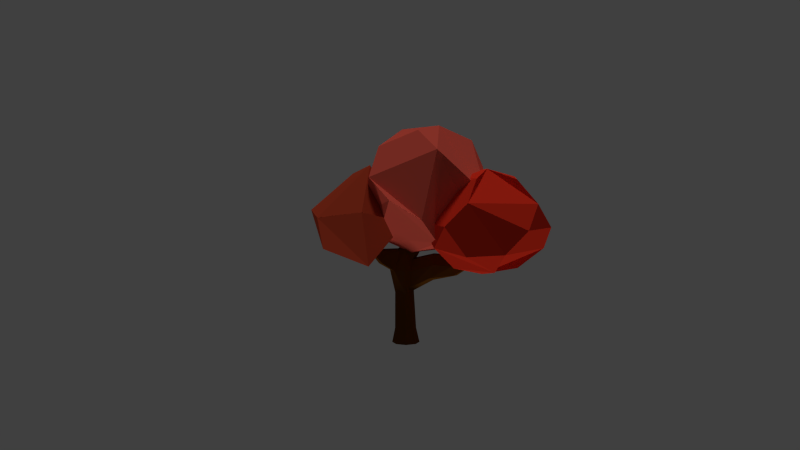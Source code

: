 # Source: maple_1.blend  (saved by Blender 2.72.0; exported with 4.5.12 LTS)
import bpy
from mathutils import Matrix  # noqa: F401  (used for matrix-valued properties, if any)

bpy.ops.wm.read_factory_settings(use_empty=True)
scene = bpy.context.scene
scene.name = 'Scene'

# ---- collections
col_collection_1 = bpy.data.collections.new('Collection 1'); scene.collection.children.link(col_collection_1)
col_collection_1.hide_render = True
col_collection_1.hide_viewport = True
col_collection_2 = bpy.data.collections.new('Collection 2'); scene.collection.children.link(col_collection_2)
col_collection_2.hide_render = True
col_collection_2.hide_viewport = True
col_collection_11 = bpy.data.collections.new('Collection 11'); scene.collection.children.link(col_collection_11)
col_collection_16 = bpy.data.collections.new('Collection 16'); scene.collection.children.link(col_collection_16)
col_collection_16.hide_render = True
col_collection_16.hide_viewport = True

# ---- materials (node trees are filled in below, after node groups)
mat_trunk_3 = bpy.data.materials.new('trunk 3')
mat_trunk_3.alpha_threshold = 0.0
mat_trunk_3.use_transparent_shadow = False
mat_trunk_3.diffuse_color = (0.1149, 0.03861, 0.003024, 1.0)
mat_trunk_3.roughness = 0.5
mat_trunk_3.specular_intensity = 0.0
mat_red_leaves_1 = bpy.data.materials.new('red leaves 1')
mat_red_leaves_1.alpha_threshold = 0.0
mat_red_leaves_1.use_transparent_shadow = False
mat_red_leaves_1.diffuse_color = (0.8, 0.0476, 0.04985, 1.0)
mat_red_leaves_1.roughness = 0.5
mat_red_leaves_1.specular_intensity = 0.0
mat_red_leaves_1_001 = bpy.data.materials.new('red leaves 1.001')
mat_red_leaves_1_001.alpha_threshold = 0.0
mat_red_leaves_1_001.use_transparent_shadow = False
mat_red_leaves_1_001.diffuse_color = (0.8, 0.03439, 0.01512, 1.0)
mat_red_leaves_1_001.roughness = 0.5
mat_red_leaves_1_001.specular_intensity = 0.0
mat_red__leaf2 = bpy.data.materials.new('red  leaf2')
mat_red__leaf2.alpha_threshold = 0.0
mat_red__leaf2.use_transparent_shadow = False
mat_red__leaf2.diffuse_color = (0.8, 0.1078, 0.07248, 1.0)
mat_red__leaf2.roughness = 0.5
mat_red__leaf2.specular_intensity = 0.0
mat_red_leaf3 = bpy.data.materials.new('red leaf3')
mat_red_leaf3.alpha_threshold = 0.0
mat_red_leaf3.use_transparent_shadow = False
mat_red_leaf3.diffuse_color = (0.4385, 0.05117, 0.02138, 1.0)
mat_red_leaf3.roughness = 0.5
mat_red_leaf3.specular_intensity = 0.0

# ---- material node trees

# ---- world
world_world = bpy.data.worlds.new('World'); scene.world = world_world
world_world.color = (0.05088, 0.05088, 0.05088)
world_world.use_sun_shadow = False
world_world.sun_shadow_jitter_overblur = 0.0
world_world.cycles.sampling_method = 'MANUAL'
world_world.cycles.sample_map_resolution = 256

# ---- cameras
cam_camera_001 = bpy.data.cameras.new('Camera.001')
cam_camera_001.clip_end = 100.0
cam_camera_001.lens = 35.0
cam_camera_001.sensor_width = 32.0
cam_camera_001.sensor_height = 18.0
cam_camera_001.display_size = 2.0
cam_camera_001.dof.focus_distance = 0.0
cam_camera_001.dof.aperture_fstop = 128.0

# ---- lights
light_hemi = bpy.data.lights.new('Hemi', 'SUN')
light_hemi.transmission_factor = 0.0
light_hemi.angle = 0.1993
light_hemi.energy = 0.72
light_hemi.shadow_buffer_clip_start = 0.5
light_hemi.shadow_soft_size = 0.1
light_hemi.shadow_cascade_max_distance = 1000.0
light_hemi.cycles.use_multiple_importance_sampling = False
light_sun = bpy.data.lights.new('Sun', 'SUN')
light_sun.transmission_factor = 0.0
light_sun.angle = 0.1993
light_sun.energy = 0.82
light_sun.shadow_buffer_clip_start = 0.5
light_sun.shadow_soft_size = 0.1
light_sun.shadow_cascade_max_distance = 1000.0
light_sun.cycles.use_multiple_importance_sampling = False

# ---- meshes
me_cylinder = bpy.data.meshes.new('Cylinder')
me_cylinder.from_pydata([(0.003484, 0.2757, -0.9847), (0.04545, 0.2623, 0.9056), (0.1984, 0.195, -0.9847), (0.1511, 0.176, 0.7025), (0.2791, 6.887e-05, -0.9847), (0.2086, 0.02996, 0.709), (0.1984, -0.1948, -0.9847), (0.1299, -0.07574, 0.6988), (0.003484, -0.2756, -0.9847), (-0.004201, -0.136, 0.9178), (-0.1914, -0.1948, -0.9847), (-0.1041, -0.08269, 0.9082), (-0.2722, 6.889e-05, -0.9847), (-0.1417, 0.04334, 0.9174), (-0.1914, 0.195, -0.9847), (-0.1624, 0.2025, 0.8812), (0.5875, 0.1495, 1.946), (0.6088, 0.122, 1.937), (0.605, 0.08636, 1.936), (0.5782, 0.06333, 1.942), (0.5441, 0.06646, 1.953), (0.5227, 0.0939, 1.962), (0.5265, 0.1296, 1.964), (0.5534, 0.1526, 1.957), (0.003484, 0.3038, 0.5346), (0.1852, 0.2064, 0.4615), (0.9438, -0.1957, 0.5895), (0.1068, -0.1683, 0.4817), (-0.01485, -0.2076, 0.5043), (-0.2221, -0.2169, 0.4973), (-0.3106, -0.003258, 0.4952), (-0.1896, 0.1994, 0.5397), (-0.8954, -0.05255, 1.183), (-0.8999, -0.02664, 1.187), (-0.8992, 0.002081, 1.183), (-0.9418, -0.05799, 1.153), (-0.9594, -0.0253, 1.152), (-0.9418, 0.008412, 1.153), (-0.4661, 0.1239, 0.6431), (-0.528, -0.01101, 0.6232), (-0.4661, -0.1418, 0.6431), (-0.4242, 0.09855, 0.8845), (-0.4123, -0.12, 0.8912), (-0.445, -0.01636, 0.9162), (0.1111, 0.1057, 0.1854), (0.1669, -0.001415, 0.07378), (0.05838, -0.1565, 0.1342), (0.0002772, -0.2031, 0.03518), (-0.1434, -0.1436, 0.1166), (-0.2076, -0.001532, 0.03594), (-0.1434, 0.1436, 0.0818), (0.0002772, 0.2031, 0.04302), (0.1545, 0.1516, -0.69), (0.2113, 5.834e-05, -0.69), (0.1485, -0.1515, -0.69), (0.002952, -0.2143, -0.69), (-0.1486, -0.1515, -0.69), (-0.2122, -0.0001971, -0.6931), (-0.1486, 0.1516, -0.69), (0.002952, 0.2144, -0.69), (0.315, 0.1806, 1.143), (0.18, 0.1103, 1.176), (0.1596, 0.01409, 1.2), (0.2069, -0.08702, 1.197), (0.2947, -0.1164, 1.156), (0.3659, -0.09305, 1.093), (0.3937, -0.01184, 1.059), (0.3723, 0.0772, 1.073), (1.719, -0.03042, 1.206), (1.726, -0.07176, 1.208), (1.719, -0.1154, 1.198), (1.773, -0.01552, 1.209), (1.775, -0.07541, 1.209), (1.771, -0.1429, 1.196), (1.845, -0.02958, 1.198), (1.851, -0.08072, 1.203), (1.853, -0.1417, 1.192), (0.9656, 0.05816, 0.4294), (1.026, -0.04262, 0.3775), (0.954, -0.1532, 0.3906), (0.9677, 0.1889, 0.6162), (0.881, -0.1513, 0.7888), (0.9289, 0.1335, 0.7612), (0.9148, -0.03294, 0.7945), (-0.7351, -0.01817, 0.8918), (-0.7028, -0.08412, 0.9), (-0.6592, -0.07314, 1.009), (-0.7028, 0.04986, 0.9), (-0.6656, 0.03708, 1.006), (-0.6739, -0.02087, 1.021), (0.5247, -0.182, 0.6033), (0.4724, -0.1549, 0.3341), (0.5397, -0.1135, 0.8163), (0.5959, -0.001489, 0.8185), (0.5107, 0.08192, 0.3761), (0.5587, -0.02202, 0.2857), (0.5796, 0.1976, 0.6019), (0.5683, 0.1548, 0.7972), (1.426, 0.006518, 0.687), (1.461, -0.06126, 0.6638), (1.4, 0.07666, 0.7924), (1.359, 0.04391, 0.8691), (1.386, -0.159, 0.7743), (1.424, -0.1373, 0.6642), (1.333, -0.1274, 0.8787), (1.353, -0.05337, 0.885), (0.4066, 0.1846, 1.546), (0.3815, 0.1249, 1.56), (0.4031, 0.05653, 1.561), (0.4601, 0.02813, 1.542), (0.5167, 0.03823, 1.51), (0.5462, 0.09035, 1.492), (0.5366, 0.1527, 1.499), (0.4927, 0.2181, 1.534), (0.001614, 0.2088, -0.3235), (0.1328, 0.1287, -0.2523), (0.1891, -0.0006784, -0.3081), (0.1034, -0.154, -0.2779), (0.001614, -0.2087, -0.3274), (-0.146, -0.1476, -0.2867), (-0.2099, -0.0008644, -0.3286), (-0.146, 0.1476, -0.3041)], [], [(1, 3, 25), (100, 71, 74), (102, 103, 76), (27, 7, 9), (9, 11, 29), (85, 35, 36), (106, 23, 16), (31, 15, 1), (87, 84, 36), (0, 2, 4), (17, 16, 23), (106, 107, 22), (108, 21, 22), (109, 20, 21), (110, 19, 20), (111, 18, 19), (111, 112, 17), (112, 113, 16), (51, 24, 25), (98, 74, 75), (103, 99, 75), (27, 28, 47), (47, 28, 29), (29, 30, 49), (31, 24, 51), (49, 30, 31), (32, 33, 36), (36, 33, 34), (87, 37, 34), (85, 86, 32), (88, 34, 33), (86, 89, 33), (29, 40, 39), (31, 30, 39), (31, 38, 41), (29, 11, 42), (15, 41, 43), (11, 13, 43), (114, 51, 44), (44, 45, 116), (116, 45, 46), (46, 47, 118), (118, 47, 48), (48, 49, 120), (50, 51, 114), (120, 49, 50), (59, 52, 2), (52, 53, 4), (4, 53, 54), (6, 54, 55), (8, 55, 56), (56, 57, 12), (58, 59, 0), (12, 57, 58), (15, 61, 60), (15, 13, 62), (13, 11, 63), (11, 9, 64), (7, 65, 64), (7, 5, 66), (3, 67, 66), (3, 1, 60), (71, 68, 69), (69, 70, 73), (71, 72, 75), (72, 73, 76), (104, 102, 73), (101, 68, 71), (104, 70, 69), (101, 105, 69), (94, 96, 80), (91, 79, 26), (94, 77, 78), (91, 95, 78), (92, 90, 26), (97, 82, 80), (92, 81, 83), (97, 93, 83), (40, 85, 84), (38, 39, 84), (38, 87, 88), (40, 42, 86), (41, 88, 89), (42, 43, 89), (44, 25, 96), (46, 91, 90), (44, 94, 95), (46, 45, 95), (27, 90, 92), (25, 3, 97), (7, 92, 93), (3, 5, 93), (77, 80, 100), (79, 103, 102), (77, 98, 99), (79, 78, 99), (81, 26, 102), (80, 82, 101), (81, 104, 105), (82, 83, 105), (61, 106, 113), (62, 107, 106), (63, 108, 107), (64, 109, 108), (65, 110, 109), (65, 66, 111), (66, 67, 112), (67, 60, 113), (59, 114, 115), (115, 116, 53), (53, 116, 117), (117, 118, 55), (55, 118, 119), (119, 120, 57), (121, 114, 59), (57, 120, 121), (24, 1, 25), (98, 100, 74), (73, 102, 76), (28, 27, 9), (28, 9, 29), (84, 85, 36), (113, 106, 16), (24, 31, 1), (37, 87, 36), (0, 4, 14), (8, 10, 12), (4, 6, 8), (17, 21, 18), (19, 18, 20), (4, 12, 14), (4, 8, 12), (21, 17, 22), (23, 106, 22), (18, 21, 20), (107, 108, 22), (17, 23, 22), (108, 109, 21), (109, 110, 20), (110, 111, 19), (18, 111, 17), (17, 112, 16), (44, 51, 25), (99, 98, 75), (76, 103, 75), (46, 27, 47), (48, 47, 29), (48, 29, 49), (50, 31, 51), (50, 49, 31), (35, 32, 36), (37, 36, 34), (88, 87, 34), (35, 85, 32), (89, 88, 33), (32, 86, 33), (30, 29, 39), (38, 31, 39), (15, 31, 41), (40, 29, 42), (13, 15, 43), (42, 11, 43), (115, 114, 44), (115, 44, 116), (117, 116, 46), (117, 46, 118), (119, 118, 48), (119, 48, 120), (121, 50, 114), (121, 120, 50), (0, 59, 2), (2, 52, 4), (6, 4, 54), (8, 6, 55), (10, 8, 56), (10, 56, 12), (14, 58, 0), (14, 12, 58), (1, 15, 60), (61, 15, 62), (62, 13, 63), (63, 11, 64), (9, 7, 64), (65, 7, 66), (5, 3, 66), (67, 3, 60), (72, 71, 69), (72, 69, 73), (74, 71, 75), (75, 72, 76), (70, 104, 73), (100, 101, 71), (105, 104, 69), (68, 101, 69), (77, 94, 80), (90, 91, 26), (95, 94, 78), (79, 91, 78), (81, 92, 26), (96, 97, 80), (93, 92, 83), (82, 97, 83), (39, 40, 84), (87, 38, 84), (41, 38, 88), (85, 40, 86), (43, 41, 89), (86, 42, 89), (94, 44, 96), (27, 46, 90), (45, 44, 95), (91, 46, 95), (7, 27, 92), (96, 25, 97), (5, 7, 93), (97, 3, 93), (98, 77, 100), (26, 79, 102), (78, 77, 99), (103, 79, 99), (104, 81, 102), (100, 80, 101), (83, 81, 105), (101, 82, 105), (60, 61, 113), (61, 62, 106), (62, 63, 107), (63, 64, 108), (64, 65, 109), (110, 65, 111), (111, 66, 112), (112, 67, 113), (52, 59, 115), (52, 115, 53), (54, 53, 117), (54, 117, 55), (56, 55, 119), (56, 119, 57), (58, 121, 59), (58, 57, 121)])
me_cylinder.materials.append(mat_trunk_3)
me_cylinder.materials.append(mat_red_leaves_1)
me_cylinder.use_remesh_preserve_volume = False
me_cylinder.use_remesh_preserve_attributes = False
me_cylinder.use_mirror_vertex_groups = False
me_cylinder.update()
me_icosphere_003 = bpy.data.meshes.new('Icosphere.003')
me_icosphere_003.from_pydata([(0.0, 0.0, -1.0), (0.7236, -0.5257, -0.4472), (-0.2764, -0.8506, -0.4472), (-0.8944, 0.0, -0.4472), (-0.2764, 0.8506, -0.4472), (0.7236, 0.5257, -0.4472), (0.2764, -0.8506, 0.4472), (-0.7236, -0.5257, 0.4472), (-0.7236, 0.5257, 0.4472), (0.2764, 0.8506, 0.4472), (0.8944, 0.0, 0.4472), (0.0, 0.0, 1.0), (-0.1625, -0.5, -0.8507), (0.4253, -0.309, -0.8507), (0.2629, -0.809, -0.5257), (0.8506, 0.0, -0.5257), (0.4253, 0.309, -0.8507), (-0.5257, 0.0, -0.8507), (-0.6882, -0.5, -0.5257), (-0.1625, 0.5, -0.8507), (-0.6882, 0.5, -0.5257), (0.2629, 0.809, -0.5257), (0.9511, -0.309, 0.0), (0.9511, 0.309, 0.0), (0.0, -1.0, 0.0), (0.5878, -0.809, 0.0), (-0.9511, -0.309, 0.0), (-0.5878, -0.809, 0.0), (-0.5878, 0.809, 0.0), (-0.9511, 0.309, 0.0), (0.5878, 0.809, 0.0), (0.0, 1.0, 0.0), (0.6882, -0.5, 0.5257), (-0.2629, -0.809, 0.5257), (-0.8506, 0.0, 0.5257), (-0.2629, 0.809, 0.5257), (0.6882, 0.5, 0.5257), (0.1625, -0.5, 0.8507), (0.5257, 0.0, 0.8507), (-0.4253, -0.309, 0.8507), (-0.4253, 0.309, 0.8507), (0.1625, 0.5, 0.8507)], [], [(0, 13, 12), (1, 13, 15), (0, 12, 17), (0, 17, 19), (0, 19, 16), (1, 15, 22), (2, 14, 24), (3, 18, 26), (4, 20, 28), (5, 21, 30), (1, 22, 25), (2, 24, 27), (3, 26, 29), (4, 28, 31), (5, 30, 23), (6, 32, 37), (7, 33, 39), (8, 34, 40), (9, 35, 41), (10, 36, 38), (12, 14, 2), (12, 13, 14), (13, 1, 14), (15, 16, 5), (15, 13, 16), (13, 0, 16), (17, 18, 3), (17, 12, 18), (12, 2, 18), (19, 20, 4), (19, 17, 20), (17, 3, 20), (16, 21, 5), (16, 19, 21), (19, 4, 21), (22, 23, 10), (22, 15, 23), (15, 5, 23), (24, 25, 6), (24, 14, 25), (14, 1, 25), (26, 27, 7), (26, 18, 27), (18, 2, 27), (28, 29, 8), (28, 20, 29), (20, 3, 29), (30, 31, 9), (30, 21, 31), (21, 4, 31), (25, 32, 6), (25, 22, 32), (22, 10, 32), (27, 33, 7), (27, 24, 33), (24, 6, 33), (29, 34, 8), (29, 26, 34), (26, 7, 34), (31, 35, 9), (31, 28, 35), (28, 8, 35), (23, 36, 10), (23, 30, 36), (30, 9, 36), (37, 38, 11), (37, 32, 38), (32, 10, 38), (39, 37, 11), (39, 33, 37), (33, 6, 37), (40, 39, 11), (40, 34, 39), (34, 7, 39), (41, 40, 11), (41, 35, 40), (35, 8, 40), (38, 41, 11), (38, 36, 41), (36, 9, 41)])
me_icosphere_003.materials.append(mat_red_leaves_1_001)
me_icosphere_003.use_remesh_preserve_volume = False
me_icosphere_003.use_remesh_preserve_attributes = False
me_icosphere_003.use_mirror_vertex_groups = False
me_icosphere_003.update()
me_icosphere_002 = bpy.data.meshes.new('Icosphere.002')
me_icosphere_002.from_pydata([(0.0, 0.0, -1.0), (0.7236, -0.5257, -0.4472), (-0.2764, -0.8506, -0.4472), (-0.8944, 0.0, -0.4472), (-0.2764, 0.8506, -0.4472), (0.7236, 0.5257, -0.4472), (0.2764, -0.8506, 0.4472), (-0.7236, -0.5257, 0.4472), (-0.7236, 0.5257, 0.4472), (0.2764, 0.8506, 0.4472), (0.8944, 0.0, 0.4472), (0.0, 0.0, 1.0), (-0.1625, -0.5, -0.8507), (0.4253, -0.309, -0.8507), (0.2629, -0.809, -0.5257), (0.8506, 0.0, -0.5257), (0.4253, 0.309, -0.8507), (-0.5257, 0.0, -0.8507), (-0.6882, -0.5, -0.5257), (-0.1625, 0.5, -0.8507), (-0.6882, 0.5, -0.5257), (0.2629, 0.809, -0.5257), (0.9511, -0.309, 0.0), (0.9511, 0.309, 0.0), (0.0, -1.0, 0.0), (0.5878, -0.809, 0.0), (-0.9511, -0.309, 0.0), (-0.5878, -0.809, 0.0), (-0.5878, 0.809, 0.0), (-0.9511, 0.309, 0.0), (0.5878, 0.809, 0.0), (0.0, 1.0, 0.0), (0.6882, -0.5, 0.5257), (-0.2629, -0.809, 0.5257), (-0.8506, 0.0, 0.5257), (-0.2629, 0.809, 0.5257), (0.6882, 0.5, 0.5257), (0.1625, -0.5, 0.8507), (0.5257, 0.0, 0.8507), (-0.4253, -0.309, 0.8507), (-0.4253, 0.309, 0.8507), (0.1625, 0.5, 0.8507)], [], [(0, 13, 12), (1, 13, 15), (0, 12, 17), (0, 17, 19), (0, 19, 16), (1, 15, 22), (2, 14, 24), (3, 18, 26), (4, 20, 28), (5, 21, 30), (1, 22, 25), (2, 24, 27), (3, 26, 29), (4, 28, 31), (5, 30, 23), (6, 32, 37), (7, 33, 39), (8, 34, 40), (9, 35, 41), (10, 36, 38), (12, 14, 2), (12, 13, 14), (13, 1, 14), (15, 16, 5), (15, 13, 16), (13, 0, 16), (17, 18, 3), (17, 12, 18), (12, 2, 18), (19, 20, 4), (19, 17, 20), (17, 3, 20), (16, 21, 5), (16, 19, 21), (19, 4, 21), (22, 23, 10), (22, 15, 23), (15, 5, 23), (24, 25, 6), (24, 14, 25), (14, 1, 25), (26, 27, 7), (26, 18, 27), (18, 2, 27), (28, 29, 8), (28, 20, 29), (20, 3, 29), (30, 31, 9), (30, 21, 31), (21, 4, 31), (25, 32, 6), (25, 22, 32), (22, 10, 32), (27, 33, 7), (27, 24, 33), (24, 6, 33), (29, 34, 8), (29, 26, 34), (26, 7, 34), (31, 35, 9), (31, 28, 35), (28, 8, 35), (23, 36, 10), (23, 30, 36), (30, 9, 36), (37, 38, 11), (37, 32, 38), (32, 10, 38), (39, 37, 11), (39, 33, 37), (33, 6, 37), (40, 39, 11), (40, 34, 39), (34, 7, 39), (41, 40, 11), (41, 35, 40), (35, 8, 40), (38, 41, 11), (38, 36, 41), (36, 9, 41)])
me_icosphere_002.materials.append(mat_red__leaf2)
me_icosphere_002.use_remesh_preserve_volume = False
me_icosphere_002.use_remesh_preserve_attributes = False
me_icosphere_002.use_mirror_vertex_groups = False
me_icosphere_002.update()
me_icosphere_001 = bpy.data.meshes.new('Icosphere.001')
me_icosphere_001.from_pydata([(0.0, 0.0, -1.0), (0.7236, -0.5257, -0.4472), (-0.2764, -0.8506, -0.4472), (-0.8944, 0.0, -0.4472), (-0.2764, 0.8506, -0.4472), (0.7236, 0.5257, -0.4472), (0.2764, -0.8506, 0.4472), (-0.7236, -0.5257, 0.4472), (-0.7236, 0.5257, 0.4472), (0.2764, 0.8506, 0.4472), (0.8944, 0.0, 0.4472), (0.0, 0.0, 1.0), (-0.1625, -0.5, -0.8507), (0.4253, -0.309, -0.8507), (0.2629, -0.809, -0.5257), (0.8506, 0.0, -0.5257), (0.4253, 0.309, -0.8507), (-0.5257, 0.0, -0.8507), (-0.6882, -0.5, -0.5257), (-0.1625, 0.5, -0.8507), (-0.6882, 0.5, -0.5257), (0.2629, 0.809, -0.5257), (0.9511, -0.309, 0.0), (0.9511, 0.309, 0.0), (0.0, -1.0, 0.0), (0.5878, -0.809, 0.0), (-0.9511, -0.309, 0.0), (-0.5878, -0.809, 0.0), (-0.5878, 0.809, 0.0), (-0.9511, 0.309, 0.0), (0.5878, 0.809, 0.0), (0.0, 1.0, 0.0), (0.6882, -0.5, 0.5257), (-0.2629, -0.809, 0.5257), (-0.8506, 0.0, 0.5257), (-0.2629, 0.809, 0.5257), (0.6882, 0.5, 0.5257), (0.1625, -0.5, 0.8507), (0.5257, 0.0, 0.8507), (-0.4253, -0.309, 0.8507), (-0.4253, 0.309, 0.8507), (0.1625, 0.5, 0.8507)], [], [(0, 13, 12), (1, 13, 15), (0, 12, 17), (0, 17, 19), (0, 19, 16), (1, 15, 22), (2, 14, 24), (3, 18, 26), (4, 20, 28), (5, 21, 30), (1, 22, 25), (2, 24, 27), (3, 26, 29), (4, 28, 31), (5, 30, 23), (6, 32, 37), (7, 33, 39), (8, 34, 40), (9, 35, 41), (10, 36, 38), (12, 14, 2), (12, 13, 14), (13, 1, 14), (15, 16, 5), (15, 13, 16), (13, 0, 16), (17, 18, 3), (17, 12, 18), (12, 2, 18), (19, 20, 4), (19, 17, 20), (17, 3, 20), (16, 21, 5), (16, 19, 21), (19, 4, 21), (22, 23, 10), (22, 15, 23), (15, 5, 23), (24, 25, 6), (24, 14, 25), (14, 1, 25), (26, 27, 7), (26, 18, 27), (18, 2, 27), (28, 29, 8), (28, 20, 29), (20, 3, 29), (30, 31, 9), (30, 21, 31), (21, 4, 31), (25, 32, 6), (25, 22, 32), (22, 10, 32), (27, 33, 7), (27, 24, 33), (24, 6, 33), (29, 34, 8), (29, 26, 34), (26, 7, 34), (31, 35, 9), (31, 28, 35), (28, 8, 35), (23, 36, 10), (23, 30, 36), (30, 9, 36), (37, 38, 11), (37, 32, 38), (32, 10, 38), (39, 37, 11), (39, 33, 37), (33, 6, 37), (40, 39, 11), (40, 34, 39), (34, 7, 39), (41, 40, 11), (41, 35, 40), (35, 8, 40), (38, 41, 11), (38, 36, 41), (36, 9, 41)])
me_icosphere_001.materials.append(mat_red_leaf3)
me_icosphere_001.use_remesh_preserve_volume = False
me_icosphere_001.use_remesh_preserve_attributes = False
me_icosphere_001.use_mirror_vertex_groups = False
me_icosphere_001.update()
arm_armature_001 = bpy.data.armatures.new('Armature.001')  # bones are not reproduced
arm_armature_003 = bpy.data.armatures.new('Armature.003')  # bones are not reproduced

# ---- objects
ob_armature_001 = bpy.data.objects.new('Armature.001', arm_armature_001)
ob_armature_003 = bpy.data.objects.new('Armature.003', arm_armature_003)
ob_hemi = bpy.data.objects.new('Hemi', light_hemi)
ob_sun = bpy.data.objects.new('Sun', light_sun)
ob_camera = bpy.data.objects.new('Camera', cam_camera_001)
ob_tree_trunk_layer4 = bpy.data.objects.new('tree trunk layer4', me_cylinder)
ob_tree_leaf1_layer4 = bpy.data.objects.new('tree leaf1 layer4', me_icosphere_003)
ob_tree_leaf2_layer4 = bpy.data.objects.new('tree leaf2 layer4', me_icosphere_002)
ob_tree_leaf3_layer4 = bpy.data.objects.new('tree leaf3 layer4', me_icosphere_001)
ob_ruler = bpy.data.objects.new('ruler', None)

# ---- transforms, parenting, visibility, modifiers, constraints
ob_armature_001.location = (0.0, 0.0, 0.0)
ob_armature_001.lineart.crease_threshold = 0.0
ob_armature_003.location = (0.1228, 0.0, 1.495)
ob_armature_003.rotation_euler = (2.357e-07, 1.199, 3.448e-07)
ob_armature_003.scale = (1.656, 1.656, 1.656)
ob_armature_003.show_in_front = True
ob_armature_003.lineart.crease_threshold = 0.0
ob_hemi.location = (0.0, 0.0, -16.24)
ob_hemi.rotation_euler = (3.142, -0.0, 0.0)
ob_hemi.lineart.crease_threshold = 0.0
ob_sun.location = (0.0, 0.0, 41.54)
ob_sun.lineart.crease_threshold = 0.0
ob_camera.location = (-0.008862, -17.36, 4.178)
ob_camera.rotation_euler = (1.468, 0.003468, 0.00526)
ob_camera.lineart.crease_threshold = 0.0
ob_tree_trunk_layer4.parent = ob_armature_003
ob_tree_trunk_layer4.matrix_parent_inverse = Matrix(((0.2193, 7.56e-08, -0.5627, 0.8145), (-7.56e-08, 0.6039, 5.168e-08, -6.8e-08), (0.5627, 5.168e-08, 0.2193, -0.397), (0.0, 0.0, 0.0, 1.0)))
ob_tree_trunk_layer4.location = (0.0, 0.0, 0.9972)
ob_tree_trunk_layer4.lineart.crease_threshold = 0.0
_vg = ob_tree_trunk_layer4.vertex_groups.new(name='Bone')
for _i, _w in zip([3, 5, 7, 24, 25, 26, 27, 28, 29, 44, 45, 46, 77, 79, 90, 91, 92, 93, 94, 95, 96, 97], [0.07696, 0.05554, 0.1044, 0.1176, 0.7118, 0.008523, 0.6756, 0.2253, 0.06065, 0.09293, 0.04798, 0.05351, 0.0009772, 0.04155, 0.828, 0.8288, 0.1727, 0.05523, 0.6877, 0.7658, 0.1582, 0.02629]): _vg.add([_i], _w, 'REPLACE')
_vg = ob_tree_trunk_layer4.vertex_groups.new(name='Bone.003')
for _i, _w in zip([3, 5, 25, 26, 77, 78, 79, 80, 81, 82, 83, 90, 91, 92, 93, 94, 95, 96, 97], [0.02196, 0.07198, 0.04293, 0.1016, 0.4063, 0.2527, 0.3515, 0.1348, 0.5571, 0.1102, 0.1748, 0.09321, 0.05293, 0.7288, 0.8363, 0.1902, 0.09596, 0.7852, 0.8437]): _vg.add([_i], _w, 'REPLACE')
_vg = ob_tree_trunk_layer4.vertex_groups.new(name='Bone.002')
for _i, _w in zip([26, 77, 78, 79, 80, 81, 82, 83, 90, 92, 93, 94, 95, 96, 97, 98, 99, 100, 101, 102, 103, 104], [0.8419, 0.5587, 0.7084, 0.5905, 0.8212, 0.3861, 0.8348, 0.7657, 0.02802, 0.01479, 0.06744, 0.005618, 0.05963, 0.05404, 0.05419, 0.4568, 0.472, 0.09907, 0.03038, 0.09042, 0.4331, 0.02126]): _vg.add([_i], _w, 'REPLACE')
_vg = ob_tree_trunk_layer4.vertex_groups.new(name='Bone.001')
for _i, _w in zip([26, 68, 69, 70, 71, 72, 73, 74, 75, 76, 78, 80, 81, 82, 83, 98, 99, 100, 101, 102, 103, 104, 105], [0.001329, 0.9973, 0.9991, 0.9987, 0.998, 0.9999, 0.9994, 1.003, 1.003, 1.005, 0.007298, 0.03201, 0.01704, 0.0423, 0.04961, 0.54, 0.5288, 0.9005, 0.9571, 0.9076, 0.562, 0.9547, 0.9814]): _vg.add([_i], _w, 'REPLACE')
_vg = ob_tree_trunk_layer4.vertex_groups.new(name='Bone.004')
for _i, _w in zip([15, 24, 27, 28, 29, 30, 31, 38, 39, 40, 41, 42, 43, 48, 49, 50], [0.0816, 0.1573, 0.01869, 0.1479, 0.6386, 0.8184, 0.7686, 0.7696, 0.5563, 0.7355, 0.07189, 0.08619, 0.01086, 0.06271, 0.003906, 0.03487]): _vg.add([_i], _w, 'REPLACE')
_vg = ob_tree_trunk_layer4.vertex_groups.new(name='Bone.005')
for _i, _w in zip([11, 13, 15, 29, 30, 38, 39, 40, 41, 42, 43, 84, 85, 86, 87, 88, 89], [0.0303, 0.06852, 0.08288, 0.02219, 0.05331, 0.1914, 0.4326, 0.2399, 0.8398, 0.8014, 0.8657, 0.9353, 0.8442, 0.1444, 0.8846, 0.1062, 0.03867]): _vg.add([_i], _w, 'REPLACE')
_vg = ob_tree_trunk_layer4.vertex_groups.new(name='Bone.006')
for _i, _w in zip([32, 33, 34, 35, 36, 37, 42, 43, 84, 85, 86, 87, 88, 89], [0.9964, 0.9993, 0.9966, 0.9872, 1.002, 0.9901, 0.03377, 0.06798, 0.05928, 0.1326, 0.8581, 0.09961, 0.8911, 0.9572]): _vg.add([_i], _w, 'REPLACE')
_vg = ob_tree_trunk_layer4.vertex_groups.new(name='Bone.007')
for _i, _w in zip([1, 3, 5, 9, 13, 15, 24, 60, 61, 62, 63, 64, 65, 66, 67], [0.6896, 0.08753, 0.06085, 0.03558, 0.06579, 0.1366, 0.004528, 0.2776, 0.8704, 0.8904, 0.8109, 0.5543, 0.5148, 0.5481, 0.7921]): _vg.add([_i], _w, 'REPLACE')
_vg = ob_tree_trunk_layer4.vertex_groups.new(name='Bone.008')
for _i, _w in zip([1, 9, 60, 61, 62, 63, 64, 65, 66, 67, 108, 109, 110, 111, 112, 113], [0.01653, 0.003384, 0.6788, 0.09366, 0.05476, 0.1369, 0.4182, 0.4658, 0.4348, 0.1866, 0.0628, 0.2252, 0.6862, 0.7416, 0.4885, 0.09948]): _vg.add([_i], _w, 'REPLACE')
_vg = ob_tree_trunk_layer4.vertex_groups.new(name='Bone.009')
for _i, _w in zip([16, 17, 18, 19, 20, 21, 22, 23, 60, 106, 107, 108, 109, 110, 111, 112, 113], [0.9994, 0.9939, 0.9908, 0.9959, 0.9973, 0.9983, 0.9989, 0.9991, 0.0215, 0.973, 0.9696, 0.9226, 0.7616, 0.2999, 0.2467, 0.5054, 0.9054]): _vg.add([_i], _w, 'REPLACE')
_vg = ob_tree_trunk_layer4.vertex_groups.new(name='Bone.010')
for _i, _w in zip([0, 2, 4, 6, 8, 10, 12, 14, 52, 53, 54, 55, 56, 57, 58, 59, 114, 115, 116, 117, 118, 119, 120, 121], [0.9861, 0.9859, 0.9875, 0.9859, 0.9862, 0.9855, 0.987, 0.9854, 0.9378, 0.9371, 0.9369, 0.932, 0.9339, 0.9329, 0.9324, 0.9307, 0.07965, 0.004414, 0.06501, 0.02893, 0.08181, 0.04306, 0.07753, 0.05696]): _vg.add([_i], _w, 'REPLACE')
_vg = ob_tree_trunk_layer4.vertex_groups.new(name='Bone.011')
for _i, _w in zip([45, 47, 48, 49, 50, 51, 52, 53, 54, 55, 56, 57, 58, 59, 114, 115, 116, 117, 118, 119, 120, 121], [0.06198, 0.1, 0.01716, 0.07616, 0.03981, 0.0903, 0.0587, 0.06019, 0.05958, 0.06484, 0.06175, 0.06316, 0.06326, 0.06572, 0.8664, 0.8904, 0.8943, 0.8872, 0.8739, 0.8744, 0.8698, 0.8736]): _vg.add([_i], _w, 'REPLACE')
_vg = ob_tree_trunk_layer4.vertex_groups.new(name='Bone.012')
for _i, _w in zip([44, 45, 46, 47, 48, 49, 50, 51, 114, 117, 118, 119, 120, 121], [0.07909, 0.01423, 0.124, 0.4747, 0.2274, 0.6142, 0.2438, 0.5516, 0.05554, 0.02699, 0.01677, 0.03491, 0.02774, 0.02419]): _vg.add([_i], _w, 'REPLACE')
_vg = ob_tree_trunk_layer4.vertex_groups.new(name='Bone.013')
for _i, _w in zip([24, 25, 27, 28, 29, 30, 31, 44, 45, 46, 47, 48, 49, 50, 51, 91, 94, 95, 115, 116, 117, 119, 121], [0.01634, 0.09641, 0.05805, 0.07279, 0.07571, 0.02831, 0.02377, 0.8241, 0.8425, 0.7672, 0.4053, 0.6496, 0.2685, 0.6455, 0.3196, 0.06263, 0.07883, 0.06248, 0.06073, 0.01094, 0.01796, 0.01572, 0.009309]): _vg.add([_i], _w, 'REPLACE')
_vg = ob_tree_trunk_layer4.vertex_groups.new(name='Bone.014')
for _i, _w in zip([1, 3, 5, 7, 9, 11, 13, 15, 24, 25, 27, 28, 29, 30, 31, 40, 41, 42, 43, 46, 62, 63, 90, 92, 93, 97], [0.2274, 0.7677, 0.7751, 0.8355, 0.9102, 0.9166, 0.836, 0.6799, 0.6373, 0.1131, 0.2113, 0.5366, 0.1797, 0.04704, 0.1464, 0.003881, 0.05715, 0.0664, 0.01426, 0.005957, 0.01937, 0.01496, 0.007387, 0.05576, 0.01826, 0.05867]): _vg.add([_i], _w, 'REPLACE')
_m = ob_tree_trunk_layer4.modifiers.new('Armature', 'ARMATURE')
_m.object = ob_armature_003
ob_tree_leaf1_layer4.location = (1.572, -0.0682, 2.454)
ob_tree_leaf1_layer4.rotation_euler = (-9.381, -3.162, -2.574)
ob_tree_leaf1_layer4.scale = (1.33, 1.347, 1.055)
ob_tree_leaf1_layer4.lineart.crease_threshold = 0.0
_m = ob_tree_leaf1_layer4.modifiers.new('Decimate', 'DECIMATE')
_m.decimate_type = 'DISSOLVE'
_m.angle_limit = 0.6632
ob_tree_leaf2_layer4.location = (0.4048, 0.1028, 3.104)
ob_tree_leaf2_layer4.rotation_euler = (0.33, 0.2055, 3.894)
ob_tree_leaf2_layer4.scale = (1.402, 1.334, 1.274)
ob_tree_leaf2_layer4.lineart.crease_threshold = 0.0
_m = ob_tree_leaf2_layer4.modifiers.new('Decimate', 'DECIMATE')
_m.decimate_type = 'DISSOLVE'
_m.angle_limit = 0.6283
ob_tree_leaf3_layer4.location = (-0.9533, -0.01672, 2.568)
ob_tree_leaf3_layer4.rotation_euler = (-1.222, -0.3091, -3.234)
ob_tree_leaf3_layer4.scale = (0.925, 0.925, 0.925)
ob_tree_leaf3_layer4.lineart.crease_threshold = 0.0
_m = ob_tree_leaf3_layer4.modifiers.new('Decimate', 'DECIMATE')
_m.ratio = 0.2111
ob_ruler.location = (-0.5951, -1.426, 0.01423)
ob_ruler.rotation_euler = (-1.571, -1.571, 0.0)
ob_ruler.scale = (2.999, 2.999, 2.999)
ob_ruler.empty_display_type = 'IMAGE'
ob_ruler.empty_image_offset = (0.0, 0.0)
ob_ruler.color = (1.0, 1.0, 1.0, 0.5404)
ob_ruler.hide_viewport = True
ob_ruler.lineart.crease_threshold = 0.0

# ---- collection membership
col_collection_1.objects.link(ob_armature_001)
col_collection_2.objects.link(ob_armature_003)
col_collection_11.objects.link(ob_hemi)
col_collection_11.objects.link(ob_sun)
col_collection_11.objects.link(ob_camera)
col_collection_11.objects.link(ob_tree_trunk_layer4)
col_collection_11.objects.link(ob_tree_leaf1_layer4)
col_collection_11.objects.link(ob_tree_leaf2_layer4)
col_collection_11.objects.link(ob_tree_leaf3_layer4)
col_collection_16.objects.link(ob_ruler)

# ---- scene / render settings (as saved in the file)
scene.camera = ob_camera
scene.frame_start = 1; scene.frame_end = 500; scene.frame_set(287)
scene.render.engine = 'BLENDER_EEVEE_NEXT'
scene.render.image_settings.file_format = 'FFMPEG'
scene.render.resolution_percentage = 50
scene.render.dither_intensity = 0.0
scene.cycles.use_denoising = False
scene.cycles.samples = 10
scene.cycles.sampling_pattern = 'TABULATED_SOBOL'
scene.cycles.light_sampling_threshold = 0.0
scene.cycles.use_adaptive_sampling = False
scene.cycles.use_light_tree = False
scene.cycles.blur_glossy = 0.0
scene.cycles.pixel_filter_type = 'GAUSSIAN'
scene.cycles.sample_clamp_indirect = 0.0
scene.view_settings.view_transform = 'Standard'
bpy.context.view_layer.update()
